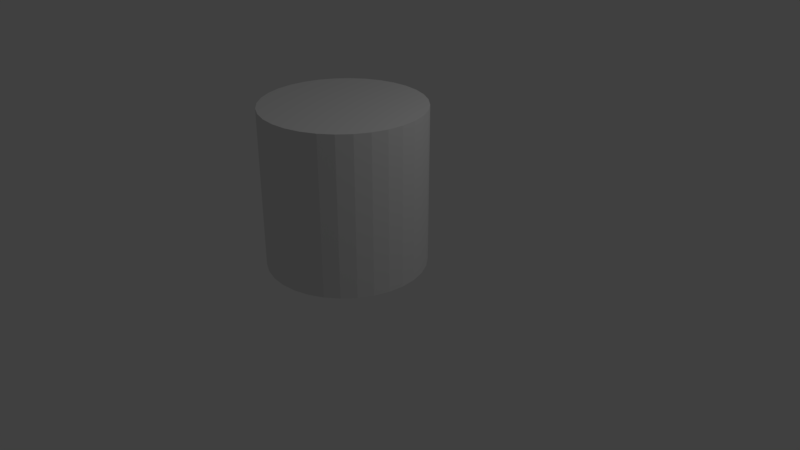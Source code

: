 # Source: Cylinder.blend  (saved by Blender 2.79.0; exported with 4.5.12 LTS)
import bpy
from mathutils import Matrix  # noqa: F401  (used for matrix-valued properties, if any)

bpy.ops.wm.read_factory_settings(use_empty=True)
scene = bpy.context.scene
scene.name = 'Scene'

# ---- collections
col_collection_1 = bpy.data.collections.new('Collection 1'); scene.collection.children.link(col_collection_1)

# ---- world
world_world = bpy.data.worlds.new('World'); scene.world = world_world
world_world.color = (0.05088, 0.05088, 0.05088)
world_world.use_sun_shadow = False
world_world.sun_shadow_jitter_overblur = 0.0
world_world.cycles.sampling_method = 'MANUAL'

# ---- cameras
cam_camera = bpy.data.cameras.new('Camera')
cam_camera.clip_end = 100.0
cam_camera.lens = 35.0
cam_camera.sensor_width = 32.0
cam_camera.sensor_height = 18.0
cam_camera.ortho_scale = 7.314
cam_camera.dof.focus_distance = 0.0
cam_camera.dof.aperture_fstop = 128.0

# ---- lights
light_lamp = bpy.data.lights.new('Lamp', 'POINT')
light_lamp.transmission_factor = 0.0
light_lamp.cutoff_distance = 30.0
light_lamp.energy = 100.0
light_lamp.shadow_buffer_clip_start = 1.001
light_lamp.shadow_soft_size = 0.1
light_lamp.shadow_maximum_resolution = 0.006
light_lamp.use_absolute_resolution = True

# ---- meshes
me_cylinder = bpy.data.meshes.new('Cylinder')
me_cylinder.from_pydata([(0.0, 1.0, -1.0), (0.0, 1.0, 1.0), (0.1951, 0.9808, -1.0), (0.1951, 0.9808, 1.0), (0.3827, 0.9239, -1.0), (0.3827, 0.9239, 1.0), (0.5556, 0.8315, -1.0), (0.5556, 0.8315, 1.0), (0.7071, 0.7071, -1.0), (0.7071, 0.7071, 1.0), (0.8315, 0.5556, -1.0), (0.8315, 0.5556, 1.0), (0.9239, 0.3827, -1.0), (0.9239, 0.3827, 1.0), (0.9808, 0.1951, -1.0), (0.9808, 0.1951, 1.0), (1.0, 7.55e-08, -1.0), (1.0, 7.55e-08, 1.0), (0.9808, -0.1951, -1.0), (0.9808, -0.1951, 1.0), (0.9239, -0.3827, -1.0), (0.9239, -0.3827, 1.0), (0.8315, -0.5556, -1.0), (0.8315, -0.5556, 1.0), (0.7071, -0.7071, -1.0), (0.7071, -0.7071, 1.0), (0.5556, -0.8315, -1.0), (0.5556, -0.8315, 1.0), (0.3827, -0.9239, -1.0), (0.3827, -0.9239, 1.0), (0.1951, -0.9808, -1.0), (0.1951, -0.9808, 1.0), (-3.258e-07, -1.0, -1.0), (-3.258e-07, -1.0, 1.0), (-0.1951, -0.9808, -1.0), (-0.1951, -0.9808, 1.0), (-0.3827, -0.9239, -1.0), (-0.3827, -0.9239, 1.0), (-0.5556, -0.8315, -1.0), (-0.5556, -0.8315, 1.0), (-0.7071, -0.7071, -1.0), (-0.7071, -0.7071, 1.0), (-0.8315, -0.5556, -1.0), (-0.8315, -0.5556, 1.0), (-0.9239, -0.3827, -1.0), (-0.9239, -0.3827, 1.0), (-0.9808, -0.1951, -1.0), (-0.9808, -0.1951, 1.0), (-1.0, 9.656e-07, -1.0), (-1.0, 9.656e-07, 1.0), (-0.9808, 0.1951, -1.0), (-0.9808, 0.1951, 1.0), (-0.9239, 0.3827, -1.0), (-0.9239, 0.3827, 1.0), (-0.8315, 0.5556, -1.0), (-0.8315, 0.5556, 1.0), (-0.7071, 0.7071, -1.0), (-0.7071, 0.7071, 1.0), (-0.5556, 0.8315, -1.0), (-0.5556, 0.8315, 1.0), (-0.3827, 0.9239, -1.0), (-0.3827, 0.9239, 1.0), (-0.1951, 0.9808, -1.0), (-0.1951, 0.9808, 1.0)], [], [(0, 1, 3, 2), (2, 3, 5, 4), (4, 5, 7, 6), (6, 7, 9, 8), (8, 9, 11, 10), (10, 11, 13, 12), (12, 13, 15, 14), (14, 15, 17, 16), (16, 17, 19, 18), (18, 19, 21, 20), (20, 21, 23, 22), (22, 23, 25, 24), (24, 25, 27, 26), (26, 27, 29, 28), (28, 29, 31, 30), (30, 31, 33, 32), (32, 33, 35, 34), (34, 35, 37, 36), (36, 37, 39, 38), (38, 39, 41, 40), (40, 41, 43, 42), (42, 43, 45, 44), (44, 45, 47, 46), (46, 47, 49, 48), (48, 49, 51, 50), (50, 51, 53, 52), (52, 53, 55, 54), (54, 55, 57, 56), (56, 57, 59, 58), (58, 59, 61, 60), (3, 1, 63, 61, 59, 57, 55, 53, 51, 49, 47, 45, 43, 41, 39, 37, 35, 33, 31, 29, 27, 25, 23, 21, 19, 17, 15, 13, 11, 9, 7, 5), (60, 61, 63, 62), (62, 63, 1, 0), (0, 2, 4, 6, 8, 10, 12, 14, 16, 18, 20, 22, 24, 26, 28, 30, 32, 34, 36, 38, 40, 42, 44, 46, 48, 50, 52, 54, 56, 58, 60, 62)])
me_cylinder.use_remesh_preserve_volume = False
me_cylinder.use_remesh_preserve_attributes = False
me_cylinder.use_mirror_vertex_groups = False
me_cylinder.update()

# ---- objects
ob_cylinder = bpy.data.objects.new('Cylinder', me_cylinder)
ob_lamp = bpy.data.objects.new('Lamp', light_lamp)
ob_camera = bpy.data.objects.new('Camera', cam_camera)

# ---- transforms, parenting, visibility, modifiers, constraints
ob_cylinder.location = (0.03857, -0.3898, 1.114)
ob_cylinder.lineart.crease_threshold = 0.0
ob_lamp.location = (4.076, 1.005, 5.904)
ob_lamp.rotation_euler = (0.6503, 0.05522, 1.866)
ob_lamp.lock_rotations_4d = False
ob_lamp.empty_display_type = 'ARROWS'
ob_lamp.color = (0.0, 0.0, 0.0, 0.0)
ob_lamp.lineart.crease_threshold = 0.0
ob_camera.location = (7.481, -6.508, 5.344)
ob_camera.rotation_euler = (1.109, 0.0, 0.8149)
ob_camera.lock_rotations_4d = False
ob_camera.empty_display_type = 'ARROWS'
ob_camera.color = (0.0, 0.0, 0.0, 0.0)
ob_camera.display_type = 'WIRE'
ob_camera.lineart.crease_threshold = 0.0

# ---- collection membership
col_collection_1.objects.link(ob_cylinder)
col_collection_1.objects.link(ob_lamp)
col_collection_1.objects.link(ob_camera)

# ---- scene / render settings (as saved in the file)
scene.camera = ob_camera
scene.frame_start = 1; scene.frame_end = 250; scene.frame_set(1)
scene.render.engine = 'BLENDER_EEVEE_NEXT'
scene.render.resolution_percentage = 50
scene.render.dither_intensity = 0.0
scene.cycles.use_denoising = False
scene.cycles.samples = 128
scene.cycles.sampling_pattern = 'TABULATED_SOBOL'
scene.cycles.use_adaptive_sampling = False
scene.cycles.use_light_tree = False
scene.cycles.blur_glossy = 0.0
scene.cycles.sample_clamp_indirect = 0.0
scene.view_settings.view_transform = 'Standard'
bpy.context.view_layer.update()
